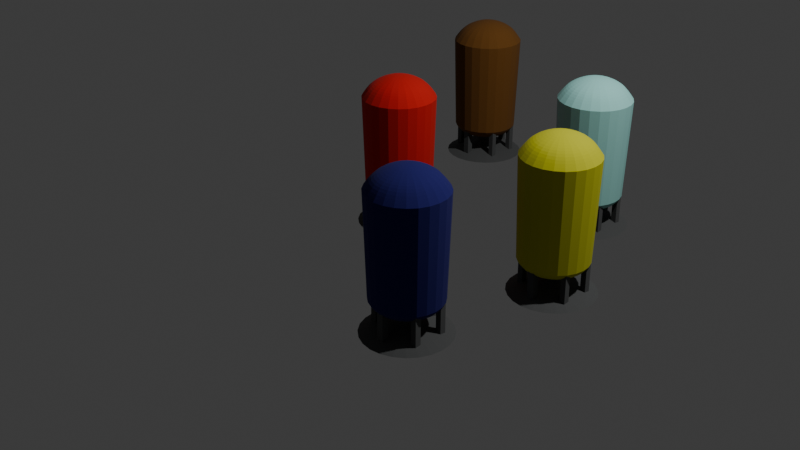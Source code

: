 # Source: pee_tank.blend  (saved by Blender 4.2.66; exported with 4.5.12 LTS)
import bpy
from mathutils import Matrix  # noqa: F401  (used for matrix-valued properties, if any)

bpy.ops.wm.read_factory_settings(use_empty=True)
scene = bpy.context.scene
scene.name = 'Scene'

# ---- collections
col_collection = bpy.data.collections.new('Collection'); scene.collection.children.link(col_collection)

# ---- materials (node trees are filled in below, after node groups)
mat_mat = bpy.data.materials.new('mat')
mat_mat_001 = bpy.data.materials.new('mat.001')
mat_mat_002 = bpy.data.materials.new('mat.002')
mat_mat_003 = bpy.data.materials.new('mat.003')
mat_mat_004 = bpy.data.materials.new('mat.004')
mat_mat_005 = bpy.data.materials.new('mat.005')

# ---- material node trees
mat_mat.use_nodes = True; mat_mat.node_tree.nodes.clear()
_N = mat_mat.node_tree.nodes; _L = mat_mat.node_tree.links
n0 = _N.new('ShaderNodeBsdfPrincipled'); n0.name = 'Principled BSDF'; n0.location = (10, 300)
n0.inputs[0].default_value = (0.4963, 0.493, 0.008157, 1.0)
n0.inputs[2].default_value = 0.9352
n1 = _N.new('ShaderNodeOutputMaterial'); n1.name = 'Material Output'; n1.location = (300, 300)
_L.new(n0.outputs[0], n1.inputs[0])
n1.is_active_output = True
mat_mat_001.use_nodes = True; mat_mat_001.node_tree.nodes.clear()
_N = mat_mat_001.node_tree.nodes; _L = mat_mat_001.node_tree.links
n0 = _N.new('ShaderNodeBsdfPrincipled'); n0.name = 'Principled BSDF'; n0.location = (10, 300)
n0.inputs[0].default_value = (0.1656, 0.1697, 0.1697, 1.0)
n0.inputs[1].default_value = 1.0
n0.inputs[2].default_value = 0.9352
n1 = _N.new('ShaderNodeOutputMaterial'); n1.name = 'Material Output'; n1.location = (300, 300)
_L.new(n0.outputs[0], n1.inputs[0])
n1.is_active_output = True
mat_mat_002.use_nodes = True; mat_mat_002.node_tree.nodes.clear()
_N = mat_mat_002.node_tree.nodes; _L = mat_mat_002.node_tree.links
n0 = _N.new('ShaderNodeBsdfPrincipled'); n0.name = 'Principled BSDF'; n0.location = (10, 300)
n0.inputs[0].default_value = (0.001094, 0.0, 0.1088, 1.0)
n0.inputs[2].default_value = 0.9352
n1 = _N.new('ShaderNodeOutputMaterial'); n1.name = 'Material Output'; n1.location = (300, 300)
_L.new(n0.outputs[0], n1.inputs[0])
n1.is_active_output = True
mat_mat_003.use_nodes = True; mat_mat_003.node_tree.nodes.clear()
_N = mat_mat_003.node_tree.nodes; _L = mat_mat_003.node_tree.links
n0 = _N.new('ShaderNodeBsdfPrincipled'); n0.name = 'Principled BSDF'; n0.location = (10, 300)
n0.inputs[0].default_value = (0.3097, 0.6556, 0.6085, 1.0)
n0.inputs[2].default_value = 0.9352
n1 = _N.new('ShaderNodeOutputMaterial'); n1.name = 'Material Output'; n1.location = (300, 300)
_L.new(n0.outputs[0], n1.inputs[0])
n1.is_active_output = True
mat_mat_004.use_nodes = True; mat_mat_004.node_tree.nodes.clear()
_N = mat_mat_004.node_tree.nodes; _L = mat_mat_004.node_tree.links
n0 = _N.new('ShaderNodeBsdfPrincipled'); n0.name = 'Principled BSDF'; n0.location = (10, 300)
n0.inputs[0].default_value = (0.1356, 0.04821, 0.0, 1.0)
n0.inputs[2].default_value = 0.9352
n1 = _N.new('ShaderNodeOutputMaterial'); n1.name = 'Material Output'; n1.location = (300, 300)
_L.new(n0.outputs[0], n1.inputs[0])
n1.is_active_output = True
mat_mat_005.use_nodes = True; mat_mat_005.node_tree.nodes.clear()
_N = mat_mat_005.node_tree.nodes; _L = mat_mat_005.node_tree.links
n0 = _N.new('ShaderNodeBsdfPrincipled'); n0.name = 'Principled BSDF'; n0.location = (10, 300)
n0.inputs[0].default_value = (0.5586, 0.0004923, 0.0, 1.0)
n0.inputs[2].default_value = 0.9352
n1 = _N.new('ShaderNodeOutputMaterial'); n1.name = 'Material Output'; n1.location = (300, 300)
_L.new(n0.outputs[0], n1.inputs[0])
n1.is_active_output = True

# ---- world
world_world = bpy.data.worlds.new('World'); scene.world = world_world
world_world.use_nodes = True; world_world.node_tree.nodes.clear()
_N = world_world.node_tree.nodes; _L = world_world.node_tree.links
n0 = _N.new('ShaderNodeOutputWorld'); n0.name = 'World Output'; n0.location = (300, 300)
n1 = _N.new('ShaderNodeBackground'); n1.name = 'Background'; n1.location = (10, 300)
n1.inputs[0].default_value = (0.05088, 0.05088, 0.05088, 1.0)
_L.new(n1.outputs[0], n0.inputs[0])
n0.is_active_output = True
world_world.color = (0.05088, 0.05088, 0.05088)
world_world.sun_shadow_jitter_overblur = 0.0

# ---- cameras
cam_camera = bpy.data.cameras.new('Camera')
cam_camera.clip_end = 100.0
cam_camera.ortho_scale = 7.314

# ---- lights
light_light = bpy.data.lights.new('Light', 'POINT')
light_light.energy = 1000.0
light_light.shadow_soft_size = 0.1

# ---- meshes
me_circle = bpy.data.meshes.new('Circle')
me_circle.from_pydata([(0.0, 1.0, 0.0), (-0.866, 0.5, 0.0), (-0.866, -0.5, 0.0), (0.0, -1.0, 0.0), (0.866, -0.5, 0.0), (0.866, 0.5, 0.0), (0.0, 0.6972, 0.1043), (-0.6038, 0.3486, 0.1043), (-0.6038, -0.3486, 0.1043), (0.0, -0.6972, 0.1043), (0.6038, -0.3486, 0.1043), (0.6038, 0.3486, 0.1043), (0.0, 0.1356, 0.167), (-0.1174, 0.06779, 0.167), (-0.1174, -0.06779, 0.167), (0.0, -0.1356, 0.167), (0.1174, -0.06779, 0.167), (0.1174, 0.06779, 0.167), (-4.054e-09, 0.1356, 0.3749), (-0.1174, 0.06779, 0.3749), (-0.1174, -0.06779, 0.3749), (-4.054e-09, -0.1356, 0.3749), (0.1174, -0.06779, 0.3749), (0.1174, 0.06779, 0.3749), (1.307e-08, 0.8741, 2.624), (-0.757, 0.4371, 2.624), (-0.757, -0.4371, 2.624), (1.307e-08, -0.8741, 2.624), (0.757, -0.4371, 2.624), (0.757, 0.4371, 2.624), (6.392e-09, 0.8005, 0.654), (0.6933, 0.4002, 0.654), (0.6933, -0.4002, 0.654), (6.392e-09, -0.8005, 0.654), (-0.6933, -0.4002, 0.654), (-0.6933, 0.4002, 0.654), (0.6018, 0.3474, 0.5151), (6.491e-10, -0.6949, 0.5151), (-0.6018, 0.3474, 0.5151), (6.491e-10, 0.6949, 0.5151), (0.6018, -0.3474, 0.5151), (-0.6018, -0.3474, 0.5151), (0.4082, 0.2357, 0.445), (-3.141e-09, -0.4714, 0.445), (-0.4082, 0.2357, 0.445), (-3.141e-09, 0.4714, 0.445), (0.4082, -0.2357, 0.445), (-0.4082, -0.2357, 0.445), (-0.6055, 0.3496, 2.836), (4.781e-09, 0.6991, 2.836), (-0.6055, -0.3496, 2.836), (4.781e-09, -0.6991, 2.836), (0.6055, -0.3496, 2.836), (0.6055, 0.3496, 2.836), (-0.4166, 0.2406, 2.956), (5.987e-09, 0.4811, 2.956), (-0.4166, -0.2406, 2.956), (5.987e-09, -0.4811, 2.956), (0.4166, -0.2406, 2.956), (0.4166, 0.2406, 2.956), (-0.1445, 0.08345, 3.047), (7.578e-09, 0.1669, 3.047), (-0.1445, -0.08345, 3.047), (7.578e-09, -0.1669, 3.047), (0.1445, -0.08345, 3.047), (0.1445, 0.08345, 3.047)], [], [(1, 0, 5, 4, 3, 2), (6, 7, 13, 12), (4, 5, 11, 10), (2, 3, 9, 8), (0, 1, 7, 6), (5, 0, 6, 11), (3, 4, 10, 9), (1, 2, 8, 7), (16, 17, 23, 22), (11, 6, 12, 17), (9, 10, 16, 15), (7, 8, 14, 13), (10, 11, 17, 16), (8, 9, 15, 14), (31, 30, 24, 29), (14, 15, 21, 20), (12, 13, 19, 18), (17, 12, 18, 23), (15, 16, 22, 21), (13, 14, 20, 19), (28, 29, 53, 52), (33, 32, 28, 27), (35, 34, 26, 25), (32, 31, 29, 28), (34, 33, 27, 26), (30, 35, 25, 24), (39, 38, 35, 30), (41, 37, 33, 34), (40, 36, 31, 32), (38, 41, 34, 35), (37, 40, 32, 33), (36, 39, 30, 31), (42, 45, 39, 36), (43, 46, 40, 37), (44, 47, 41, 38), (46, 42, 36, 40), (47, 43, 37, 41), (45, 44, 38, 39), (18, 19, 44, 45), (20, 21, 43, 47), (22, 23, 42, 46), (19, 20, 47, 44), (21, 22, 46, 43), (23, 18, 45, 42), (52, 53, 59, 58), (26, 27, 51, 50), (24, 25, 48, 49), (29, 24, 49, 53), (27, 28, 52, 51), (25, 26, 50, 48), (57, 58, 64, 63), (50, 51, 57, 56), (49, 48, 54, 55), (53, 49, 55, 59), (51, 52, 58, 57), (48, 50, 56, 54), (60, 62, 63, 64, 65, 61), (54, 56, 62, 60), (58, 59, 65, 64), (56, 57, 63, 62), (55, 54, 60, 61), (59, 55, 61, 65)])
me_circle.polygons.foreach_set('material_index', [1, 1, 1, 1, 1, 1, 1, 1, 1, 1, 1, 1, 1, 1, 0, 1, 1, 1, 1, 1, 0, 0, 0, 0, 0, 0, 0, 0, 0, 0, 0, 0, 0, 0, 0, 0, 0, 0, 0, 0, 0, 0, 0, 0, 0, 0, 0, 0, 0, 0, 0, 0, 0, 0, 0, 0, 0, 0, 0, 0, 0, 0])
_k = {(0, 1): 1.0, (1, 2): 1.0, (2, 3): 1.0, (3, 4): 1.0, (4, 5): 1.0, (0, 5): 1.0, (24, 25): 1.0, (25, 26): 1.0, (26, 27): 1.0, (27, 28): 1.0, (28, 29): 1.0, (24, 29): 1.0, (30, 35): 1.0, (33, 34): 1.0, (31, 32): 1.0, (34, 35): 1.0, (32, 33): 1.0, (30, 31): 1.0}
me_circle.attributes.new('crease_edge', 'FLOAT', 'EDGE').data.foreach_set('value', [_k.get((min(e.vertices), max(e.vertices)), 0.0) for e in me_circle.edges])
_uv = me_circle.uv_layers.new(name='UVMap')
_uv.uv.foreach_set('vector', [0.0, 0.0, 0.0, 0.0, 0.0, 0.0, 0.0, 0.0, 0.0, 0.0, 0.0, 0.0, 0.0, 0.0, 0.0, 0.0, 0.0, 0.0, 0.0, 0.0, 0.0, 0.0, 0.0, 0.0, 0.0, 0.0, 0.0, 0.0, 0.0, 0.0, 0.0, 0.0, 0.0, 0.0, 0.0, 0.0, 0.0, 0.0, 0.0, 0.0, 0.0, 0.0, 0.0, 0.0, 0.0, 0.0, 0.0, 0.0, 0.0, 0.0, 0.0, 0.0, 0.0, 0.0, 0.0, 0.0, 0.0, 0.0, 0.0, 0.0, 0.0, 0.0, 0.0, 0.0, 0.0, 0.0, 0.0, 0.0, 0.0, 0.0, 0.0, 0.0, 0.0, 0.0, 0.0, 0.0, 0.0, 0.0, 0.0, 0.0, 0.0, 0.0, 0.0, 0.0, 0.0, 0.0, 0.0, 0.0, 0.0, 0.0, 0.0, 0.0, 0.0, 0.0, 0.0, 0.0, 0.0, 0.0, 0.0, 0.0, 0.0, 0.0, 0.0, 0.0, 0.0, 0.0, 0.0, 0.0, 0.0, 0.0, 0.0, 0.0, 0.0, 0.0, 0.0, 0.0, 0.0, 0.0, 0.0, 0.0, 0.0, 0.0, 0.0, 0.0, 0.0, 0.0, 0.0, 0.0, 0.0, 0.0, 0.0, 0.0, 0.0, 0.0, 0.0, 0.0, 0.0, 0.0, 0.0, 0.0, 0.0, 0.0, 0.0, 0.0, 0.0, 0.0, 0.0, 0.0, 0.0, 0.0, 0.0, 0.0, 0.0, 0.0, 0.0, 0.0, 0.0, 0.0, 0.0, 0.0, 0.0, 0.0, 0.0, 0.0, 0.0, 0.0, 0.0, 0.0, 0.0, 0.0, 0.0, 0.0, 0.0, 0.0, 0.0, 0.0, 0.0, 0.0, 0.0, 0.0, 0.0, 0.0, 0.0, 0.0, 0.0, 0.0, 0.0, 0.0, 0.0, 0.0, 0.0, 0.0, 0.0, 0.0, 0.0, 0.0, 0.0, 0.0, 0.0, 0.0, 0.0, 0.0, 0.0, 0.0, 0.0, 0.0, 0.0, 0.0, 0.0, 0.0, 0.0, 0.0, 0.0, 0.0, 0.0, 0.0, 0.0, 0.0, 0.0, 0.0, 0.0, 0.0, 0.0, 0.0, 0.0, 0.0, 0.0, 0.0, 0.0, 0.0, 0.0, 0.0, 0.0, 0.0, 0.0, 0.0, 0.0, 0.0, 0.0, 0.0, 0.0, 0.0, 0.0, 0.0, 0.0, 0.0, 0.0, 0.0, 0.0, 0.0, 0.0, 0.0, 0.0, 0.0, 0.0, 0.0, 0.0, 0.0, 0.0, 0.0, 0.0, 0.0, 0.0, 0.0, 0.0, 0.0, 0.0, 0.0, 0.0, 0.0, 0.0, 0.0, 0.0, 0.0, 0.0, 0.0, 0.0, 0.0, 0.0, 0.0, 0.0, 0.0, 0.0, 0.0, 0.0, 0.0, 0.0, 0.0, 0.0, 0.0, 0.0, 0.0, 0.0, 0.0, 0.0, 0.0, 0.0, 0.0, 0.0, 0.0, 0.0, 0.0, 0.0, 0.0, 0.0, 0.0, 0.0, 0.0, 0.0, 0.0, 0.0, 0.0, 0.0, 0.0, 0.0, 0.0, 0.0, 0.0, 0.0, 0.0, 0.0, 0.0, 0.0, 0.0, 0.0, 0.0, 0.0, 0.0, 0.0, 0.0, 0.0, 0.0, 0.0, 0.0, 0.0, 0.0, 0.0, 0.0, 0.0, 0.0, 0.0, 0.0, 0.0, 0.0, 0.0, 0.0, 0.0, 0.0, 0.0, 0.0, 0.0, 0.0, 0.0, 0.0, 0.0, 0.0, 0.0, 0.0, 0.0, 0.0, 0.0, 0.0, 0.0, 0.0, 0.0, 0.0, 0.0, 0.0, 0.0, 0.0, 0.0, 0.0, 0.0, 0.0, 0.0, 0.0, 0.0, 0.0, 0.0, 0.0, 0.0, 0.0, 0.0, 0.0, 0.0, 0.0, 0.0, 0.0, 0.0, 0.0, 0.0, 0.0, 0.0, 0.0, 0.0, 0.0, 0.0, 0.0, 0.0, 0.0, 0.0, 0.0, 0.0, 0.0, 0.0, 0.0, 0.0, 0.0, 0.0, 0.0, 0.0, 0.0, 0.0, 0.0, 0.0, 0.0, 0.0, 0.0, 0.0, 0.0, 0.0, 0.0, 0.0, 0.0, 0.0, 0.0, 0.0, 0.0, 0.0, 0.0, 0.0, 0.0, 0.0, 0.0, 0.0, 0.0, 0.0, 0.0, 0.0, 0.0, 0.0, 0.0, 0.0, 0.0, 0.0, 0.0, 0.0, 0.0, 0.0, 0.0, 0.0, 0.0, 0.0, 0.0, 0.0, 0.0, 0.0, 0.0, 0.0, 0.0, 0.0, 0.0, 0.0, 0.0, 0.0, 0.0, 0.0, 0.0, 0.0, 0.0, 0.0, 0.0, 0.0, 0.0, 0.0, 0.0, 0.0, 0.0, 0.0, 0.0, 0.0, 0.0, 0.0, 0.0, 0.0, 0.0, 0.0, 0.0, 0.0, 0.0, 0.0, 0.0, 0.0, 0.0, 0.0, 0.0, 0.0, 0.0, 0.0, 0.0, 0.0, 0.0, 0.0, 0.0])
me_circle.materials.append(mat_mat)
me_circle.materials.append(mat_mat_001)
me_circle.update()
me_cube_002 = bpy.data.meshes.new('Cube.002')
me_cube_002.from_pydata([(-0.06532, -0.06532, -0.04723), (-0.06532, -0.06532, 0.7114), (-0.06532, 0.06532, -0.04723), (-0.06532, 0.06532, 0.7114), (0.06532, -0.06532, -0.04723), (0.06532, -0.06532, 0.7114), (0.06532, 0.06532, -0.04723), (0.06532, 0.06532, 0.7114)], [], [(0, 1, 3, 2), (2, 3, 7, 6), (6, 7, 5, 4), (4, 5, 1, 0), (2, 6, 4, 0), (7, 3, 1, 5)])
_uv = me_cube_002.uv_layers.new(name='UVMap')
_uv.uv.foreach_set('vector', [0.375, 0.0, 0.625, 0.0, 0.625, 0.25, 0.375, 0.25, 0.375, 0.25, 0.625, 0.25, 0.625, 0.5, 0.375, 0.5, 0.375, 0.5, 0.625, 0.5, 0.625, 0.75, 0.375, 0.75, 0.375, 0.75, 0.625, 0.75, 0.625, 1.0, 0.375, 1.0, 0.125, 0.5, 0.375, 0.5, 0.375, 0.75, 0.125, 0.75, 0.625, 0.5, 0.875, 0.5, 0.875, 0.75, 0.625, 0.75])
me_cube_002.materials.append(mat_mat_001)
me_cube_002.update()
me_circle_002 = bpy.data.meshes.new('Circle.002')
me_circle_002.from_pydata([(0.0, 1.0, 0.0), (-0.866, 0.5, 0.0), (-0.866, -0.5, 0.0), (0.0, -1.0, 0.0), (0.866, -0.5, 0.0), (0.866, 0.5, 0.0), (0.0, 0.6972, 0.1043), (-0.6038, 0.3486, 0.1043), (-0.6038, -0.3486, 0.1043), (0.0, -0.6972, 0.1043), (0.6038, -0.3486, 0.1043), (0.6038, 0.3486, 0.1043), (0.0, 0.1356, 0.167), (-0.1174, 0.06779, 0.167), (-0.1174, -0.06779, 0.167), (0.0, -0.1356, 0.167), (0.1174, -0.06779, 0.167), (0.1174, 0.06779, 0.167), (-4.054e-09, 0.1356, 0.3749), (-0.1174, 0.06779, 0.3749), (-0.1174, -0.06779, 0.3749), (-4.054e-09, -0.1356, 0.3749), (0.1174, -0.06779, 0.3749), (0.1174, 0.06779, 0.3749), (1.307e-08, 0.8741, 2.624), (-0.757, 0.4371, 2.624), (-0.757, -0.4371, 2.624), (1.307e-08, -0.8741, 2.624), (0.757, -0.4371, 2.624), (0.757, 0.4371, 2.624), (6.392e-09, 0.8005, 0.654), (0.6933, 0.4002, 0.654), (0.6933, -0.4002, 0.654), (6.392e-09, -0.8005, 0.654), (-0.6933, -0.4002, 0.654), (-0.6933, 0.4002, 0.654), (0.6018, 0.3474, 0.5151), (6.491e-10, -0.6949, 0.5151), (-0.6018, 0.3474, 0.5151), (6.491e-10, 0.6949, 0.5151), (0.6018, -0.3474, 0.5151), (-0.6018, -0.3474, 0.5151), (0.4082, 0.2357, 0.445), (-3.141e-09, -0.4714, 0.445), (-0.4082, 0.2357, 0.445), (-3.141e-09, 0.4714, 0.445), (0.4082, -0.2357, 0.445), (-0.4082, -0.2357, 0.445), (-0.6055, 0.3496, 2.836), (4.781e-09, 0.6991, 2.836), (-0.6055, -0.3496, 2.836), (4.781e-09, -0.6991, 2.836), (0.6055, -0.3496, 2.836), (0.6055, 0.3496, 2.836), (-0.4166, 0.2406, 2.956), (5.987e-09, 0.4811, 2.956), (-0.4166, -0.2406, 2.956), (5.987e-09, -0.4811, 2.956), (0.4166, -0.2406, 2.956), (0.4166, 0.2406, 2.956), (-0.1445, 0.08345, 3.047), (7.578e-09, 0.1669, 3.047), (-0.1445, -0.08345, 3.047), (7.578e-09, -0.1669, 3.047), (0.1445, -0.08345, 3.047), (0.1445, 0.08345, 3.047)], [], [(1, 0, 5, 4, 3, 2), (6, 7, 13, 12), (4, 5, 11, 10), (2, 3, 9, 8), (0, 1, 7, 6), (5, 0, 6, 11), (3, 4, 10, 9), (1, 2, 8, 7), (16, 17, 23, 22), (11, 6, 12, 17), (9, 10, 16, 15), (7, 8, 14, 13), (10, 11, 17, 16), (8, 9, 15, 14), (31, 30, 24, 29), (14, 15, 21, 20), (12, 13, 19, 18), (17, 12, 18, 23), (15, 16, 22, 21), (13, 14, 20, 19), (28, 29, 53, 52), (33, 32, 28, 27), (35, 34, 26, 25), (32, 31, 29, 28), (34, 33, 27, 26), (30, 35, 25, 24), (39, 38, 35, 30), (41, 37, 33, 34), (40, 36, 31, 32), (38, 41, 34, 35), (37, 40, 32, 33), (36, 39, 30, 31), (42, 45, 39, 36), (43, 46, 40, 37), (44, 47, 41, 38), (46, 42, 36, 40), (47, 43, 37, 41), (45, 44, 38, 39), (18, 19, 44, 45), (20, 21, 43, 47), (22, 23, 42, 46), (19, 20, 47, 44), (21, 22, 46, 43), (23, 18, 45, 42), (52, 53, 59, 58), (26, 27, 51, 50), (24, 25, 48, 49), (29, 24, 49, 53), (27, 28, 52, 51), (25, 26, 50, 48), (57, 58, 64, 63), (50, 51, 57, 56), (49, 48, 54, 55), (53, 49, 55, 59), (51, 52, 58, 57), (48, 50, 56, 54), (60, 62, 63, 64, 65, 61), (54, 56, 62, 60), (58, 59, 65, 64), (56, 57, 63, 62), (55, 54, 60, 61), (59, 55, 61, 65)])
me_circle_002.polygons.foreach_set('material_index', [1, 1, 1, 1, 1, 1, 1, 1, 1, 1, 1, 1, 1, 1, 0, 1, 1, 1, 1, 1, 0, 0, 0, 0, 0, 0, 0, 0, 0, 0, 0, 0, 0, 0, 0, 0, 0, 0, 0, 0, 0, 0, 0, 0, 0, 0, 0, 0, 0, 0, 0, 0, 0, 0, 0, 0, 0, 0, 0, 0, 0, 0])
_k = {(0, 1): 1.0, (1, 2): 1.0, (2, 3): 1.0, (3, 4): 1.0, (4, 5): 1.0, (0, 5): 1.0, (24, 25): 1.0, (25, 26): 1.0, (26, 27): 1.0, (27, 28): 1.0, (28, 29): 1.0, (24, 29): 1.0, (30, 35): 1.0, (33, 34): 1.0, (31, 32): 1.0, (34, 35): 1.0, (32, 33): 1.0, (30, 31): 1.0}
me_circle_002.attributes.new('crease_edge', 'FLOAT', 'EDGE').data.foreach_set('value', [_k.get((min(e.vertices), max(e.vertices)), 0.0) for e in me_circle_002.edges])
_uv = me_circle_002.uv_layers.new(name='UVMap')
_uv.uv.foreach_set('vector', [0.0, 0.0, 0.0, 0.0, 0.0, 0.0, 0.0, 0.0, 0.0, 0.0, 0.0, 0.0, 0.0, 0.0, 0.0, 0.0, 0.0, 0.0, 0.0, 0.0, 0.0, 0.0, 0.0, 0.0, 0.0, 0.0, 0.0, 0.0, 0.0, 0.0, 0.0, 0.0, 0.0, 0.0, 0.0, 0.0, 0.0, 0.0, 0.0, 0.0, 0.0, 0.0, 0.0, 0.0, 0.0, 0.0, 0.0, 0.0, 0.0, 0.0, 0.0, 0.0, 0.0, 0.0, 0.0, 0.0, 0.0, 0.0, 0.0, 0.0, 0.0, 0.0, 0.0, 0.0, 0.0, 0.0, 0.0, 0.0, 0.0, 0.0, 0.0, 0.0, 0.0, 0.0, 0.0, 0.0, 0.0, 0.0, 0.0, 0.0, 0.0, 0.0, 0.0, 0.0, 0.0, 0.0, 0.0, 0.0, 0.0, 0.0, 0.0, 0.0, 0.0, 0.0, 0.0, 0.0, 0.0, 0.0, 0.0, 0.0, 0.0, 0.0, 0.0, 0.0, 0.0, 0.0, 0.0, 0.0, 0.0, 0.0, 0.0, 0.0, 0.0, 0.0, 0.0, 0.0, 0.0, 0.0, 0.0, 0.0, 0.0, 0.0, 0.0, 0.0, 0.0, 0.0, 0.0, 0.0, 0.0, 0.0, 0.0, 0.0, 0.0, 0.0, 0.0, 0.0, 0.0, 0.0, 0.0, 0.0, 0.0, 0.0, 0.0, 0.0, 0.0, 0.0, 0.0, 0.0, 0.0, 0.0, 0.0, 0.0, 0.0, 0.0, 0.0, 0.0, 0.0, 0.0, 0.0, 0.0, 0.0, 0.0, 0.0, 0.0, 0.0, 0.0, 0.0, 0.0, 0.0, 0.0, 0.0, 0.0, 0.0, 0.0, 0.0, 0.0, 0.0, 0.0, 0.0, 0.0, 0.0, 0.0, 0.0, 0.0, 0.0, 0.0, 0.0, 0.0, 0.0, 0.0, 0.0, 0.0, 0.0, 0.0, 0.0, 0.0, 0.0, 0.0, 0.0, 0.0, 0.0, 0.0, 0.0, 0.0, 0.0, 0.0, 0.0, 0.0, 0.0, 0.0, 0.0, 0.0, 0.0, 0.0, 0.0, 0.0, 0.0, 0.0, 0.0, 0.0, 0.0, 0.0, 0.0, 0.0, 0.0, 0.0, 0.0, 0.0, 0.0, 0.0, 0.0, 0.0, 0.0, 0.0, 0.0, 0.0, 0.0, 0.0, 0.0, 0.0, 0.0, 0.0, 0.0, 0.0, 0.0, 0.0, 0.0, 0.0, 0.0, 0.0, 0.0, 0.0, 0.0, 0.0, 0.0, 0.0, 0.0, 0.0, 0.0, 0.0, 0.0, 0.0, 0.0, 0.0, 0.0, 0.0, 0.0, 0.0, 0.0, 0.0, 0.0, 0.0, 0.0, 0.0, 0.0, 0.0, 0.0, 0.0, 0.0, 0.0, 0.0, 0.0, 0.0, 0.0, 0.0, 0.0, 0.0, 0.0, 0.0, 0.0, 0.0, 0.0, 0.0, 0.0, 0.0, 0.0, 0.0, 0.0, 0.0, 0.0, 0.0, 0.0, 0.0, 0.0, 0.0, 0.0, 0.0, 0.0, 0.0, 0.0, 0.0, 0.0, 0.0, 0.0, 0.0, 0.0, 0.0, 0.0, 0.0, 0.0, 0.0, 0.0, 0.0, 0.0, 0.0, 0.0, 0.0, 0.0, 0.0, 0.0, 0.0, 0.0, 0.0, 0.0, 0.0, 0.0, 0.0, 0.0, 0.0, 0.0, 0.0, 0.0, 0.0, 0.0, 0.0, 0.0, 0.0, 0.0, 0.0, 0.0, 0.0, 0.0, 0.0, 0.0, 0.0, 0.0, 0.0, 0.0, 0.0, 0.0, 0.0, 0.0, 0.0, 0.0, 0.0, 0.0, 0.0, 0.0, 0.0, 0.0, 0.0, 0.0, 0.0, 0.0, 0.0, 0.0, 0.0, 0.0, 0.0, 0.0, 0.0, 0.0, 0.0, 0.0, 0.0, 0.0, 0.0, 0.0, 0.0, 0.0, 0.0, 0.0, 0.0, 0.0, 0.0, 0.0, 0.0, 0.0, 0.0, 0.0, 0.0, 0.0, 0.0, 0.0, 0.0, 0.0, 0.0, 0.0, 0.0, 0.0, 0.0, 0.0, 0.0, 0.0, 0.0, 0.0, 0.0, 0.0, 0.0, 0.0, 0.0, 0.0, 0.0, 0.0, 0.0, 0.0, 0.0, 0.0, 0.0, 0.0, 0.0, 0.0, 0.0, 0.0, 0.0, 0.0, 0.0, 0.0, 0.0, 0.0, 0.0, 0.0, 0.0, 0.0, 0.0, 0.0, 0.0, 0.0, 0.0, 0.0, 0.0, 0.0, 0.0, 0.0, 0.0, 0.0, 0.0, 0.0, 0.0, 0.0, 0.0, 0.0, 0.0, 0.0, 0.0, 0.0, 0.0, 0.0, 0.0, 0.0, 0.0, 0.0, 0.0, 0.0, 0.0, 0.0, 0.0, 0.0, 0.0, 0.0, 0.0, 0.0, 0.0, 0.0, 0.0, 0.0, 0.0, 0.0, 0.0, 0.0, 0.0, 0.0, 0.0, 0.0, 0.0, 0.0, 0.0, 0.0, 0.0, 0.0, 0.0, 0.0, 0.0, 0.0])
me_circle_002.materials.append(mat_mat_002)
me_circle_002.materials.append(mat_mat_001)
me_circle_002.update()
me_cube_001 = bpy.data.meshes.new('Cube.001')
me_cube_001.from_pydata([(-0.06532, -0.06532, -0.04723), (-0.06532, -0.06532, 0.7114), (-0.06532, 0.06532, -0.04723), (-0.06532, 0.06532, 0.7114), (0.06532, -0.06532, -0.04723), (0.06532, -0.06532, 0.7114), (0.06532, 0.06532, -0.04723), (0.06532, 0.06532, 0.7114)], [], [(0, 1, 3, 2), (2, 3, 7, 6), (6, 7, 5, 4), (4, 5, 1, 0), (2, 6, 4, 0), (7, 3, 1, 5)])
_uv = me_cube_001.uv_layers.new(name='UVMap')
_uv.uv.foreach_set('vector', [0.375, 0.0, 0.625, 0.0, 0.625, 0.25, 0.375, 0.25, 0.375, 0.25, 0.625, 0.25, 0.625, 0.5, 0.375, 0.5, 0.375, 0.5, 0.625, 0.5, 0.625, 0.75, 0.375, 0.75, 0.375, 0.75, 0.625, 0.75, 0.625, 1.0, 0.375, 1.0, 0.125, 0.5, 0.375, 0.5, 0.375, 0.75, 0.125, 0.75, 0.625, 0.5, 0.875, 0.5, 0.875, 0.75, 0.625, 0.75])
me_cube_001.materials.append(mat_mat_001)
me_cube_001.update()
me_circle_003 = bpy.data.meshes.new('Circle.003')
me_circle_003.from_pydata([(0.0, 1.0, 0.0), (-0.866, 0.5, 0.0), (-0.866, -0.5, 0.0), (0.0, -1.0, 0.0), (0.866, -0.5, 0.0), (0.866, 0.5, 0.0), (0.0, 0.6972, 0.1043), (-0.6038, 0.3486, 0.1043), (-0.6038, -0.3486, 0.1043), (0.0, -0.6972, 0.1043), (0.6038, -0.3486, 0.1043), (0.6038, 0.3486, 0.1043), (0.0, 0.1356, 0.167), (-0.1174, 0.06779, 0.167), (-0.1174, -0.06779, 0.167), (0.0, -0.1356, 0.167), (0.1174, -0.06779, 0.167), (0.1174, 0.06779, 0.167), (-4.054e-09, 0.1356, 0.3749), (-0.1174, 0.06779, 0.3749), (-0.1174, -0.06779, 0.3749), (-4.054e-09, -0.1356, 0.3749), (0.1174, -0.06779, 0.3749), (0.1174, 0.06779, 0.3749), (1.307e-08, 0.8741, 2.624), (-0.757, 0.4371, 2.624), (-0.757, -0.4371, 2.624), (1.307e-08, -0.8741, 2.624), (0.757, -0.4371, 2.624), (0.757, 0.4371, 2.624), (6.392e-09, 0.8005, 0.654), (0.6933, 0.4002, 0.654), (0.6933, -0.4002, 0.654), (6.392e-09, -0.8005, 0.654), (-0.6933, -0.4002, 0.654), (-0.6933, 0.4002, 0.654), (0.6018, 0.3474, 0.5151), (6.491e-10, -0.6949, 0.5151), (-0.6018, 0.3474, 0.5151), (6.491e-10, 0.6949, 0.5151), (0.6018, -0.3474, 0.5151), (-0.6018, -0.3474, 0.5151), (0.4082, 0.2357, 0.445), (-3.141e-09, -0.4714, 0.445), (-0.4082, 0.2357, 0.445), (-3.141e-09, 0.4714, 0.445), (0.4082, -0.2357, 0.445), (-0.4082, -0.2357, 0.445), (-0.6055, 0.3496, 2.836), (4.781e-09, 0.6991, 2.836), (-0.6055, -0.3496, 2.836), (4.781e-09, -0.6991, 2.836), (0.6055, -0.3496, 2.836), (0.6055, 0.3496, 2.836), (-0.4166, 0.2406, 2.956), (5.987e-09, 0.4811, 2.956), (-0.4166, -0.2406, 2.956), (5.987e-09, -0.4811, 2.956), (0.4166, -0.2406, 2.956), (0.4166, 0.2406, 2.956), (-0.1445, 0.08345, 3.047), (7.578e-09, 0.1669, 3.047), (-0.1445, -0.08345, 3.047), (7.578e-09, -0.1669, 3.047), (0.1445, -0.08345, 3.047), (0.1445, 0.08345, 3.047)], [], [(1, 0, 5, 4, 3, 2), (6, 7, 13, 12), (4, 5, 11, 10), (2, 3, 9, 8), (0, 1, 7, 6), (5, 0, 6, 11), (3, 4, 10, 9), (1, 2, 8, 7), (16, 17, 23, 22), (11, 6, 12, 17), (9, 10, 16, 15), (7, 8, 14, 13), (10, 11, 17, 16), (8, 9, 15, 14), (31, 30, 24, 29), (14, 15, 21, 20), (12, 13, 19, 18), (17, 12, 18, 23), (15, 16, 22, 21), (13, 14, 20, 19), (28, 29, 53, 52), (33, 32, 28, 27), (35, 34, 26, 25), (32, 31, 29, 28), (34, 33, 27, 26), (30, 35, 25, 24), (39, 38, 35, 30), (41, 37, 33, 34), (40, 36, 31, 32), (38, 41, 34, 35), (37, 40, 32, 33), (36, 39, 30, 31), (42, 45, 39, 36), (43, 46, 40, 37), (44, 47, 41, 38), (46, 42, 36, 40), (47, 43, 37, 41), (45, 44, 38, 39), (18, 19, 44, 45), (20, 21, 43, 47), (22, 23, 42, 46), (19, 20, 47, 44), (21, 22, 46, 43), (23, 18, 45, 42), (52, 53, 59, 58), (26, 27, 51, 50), (24, 25, 48, 49), (29, 24, 49, 53), (27, 28, 52, 51), (25, 26, 50, 48), (57, 58, 64, 63), (50, 51, 57, 56), (49, 48, 54, 55), (53, 49, 55, 59), (51, 52, 58, 57), (48, 50, 56, 54), (60, 62, 63, 64, 65, 61), (54, 56, 62, 60), (58, 59, 65, 64), (56, 57, 63, 62), (55, 54, 60, 61), (59, 55, 61, 65)])
me_circle_003.polygons.foreach_set('material_index', [1, 1, 1, 1, 1, 1, 1, 1, 1, 1, 1, 1, 1, 1, 0, 1, 1, 1, 1, 1, 0, 0, 0, 0, 0, 0, 0, 0, 0, 0, 0, 0, 0, 0, 0, 0, 0, 0, 0, 0, 0, 0, 0, 0, 0, 0, 0, 0, 0, 0, 0, 0, 0, 0, 0, 0, 0, 0, 0, 0, 0, 0])
_k = {(0, 1): 1.0, (1, 2): 1.0, (2, 3): 1.0, (3, 4): 1.0, (4, 5): 1.0, (0, 5): 1.0, (24, 25): 1.0, (25, 26): 1.0, (26, 27): 1.0, (27, 28): 1.0, (28, 29): 1.0, (24, 29): 1.0, (30, 35): 1.0, (33, 34): 1.0, (31, 32): 1.0, (34, 35): 1.0, (32, 33): 1.0, (30, 31): 1.0}
me_circle_003.attributes.new('crease_edge', 'FLOAT', 'EDGE').data.foreach_set('value', [_k.get((min(e.vertices), max(e.vertices)), 0.0) for e in me_circle_003.edges])
_uv = me_circle_003.uv_layers.new(name='UVMap')
_uv.uv.foreach_set('vector', [0.0, 0.0, 0.0, 0.0, 0.0, 0.0, 0.0, 0.0, 0.0, 0.0, 0.0, 0.0, 0.0, 0.0, 0.0, 0.0, 0.0, 0.0, 0.0, 0.0, 0.0, 0.0, 0.0, 0.0, 0.0, 0.0, 0.0, 0.0, 0.0, 0.0, 0.0, 0.0, 0.0, 0.0, 0.0, 0.0, 0.0, 0.0, 0.0, 0.0, 0.0, 0.0, 0.0, 0.0, 0.0, 0.0, 0.0, 0.0, 0.0, 0.0, 0.0, 0.0, 0.0, 0.0, 0.0, 0.0, 0.0, 0.0, 0.0, 0.0, 0.0, 0.0, 0.0, 0.0, 0.0, 0.0, 0.0, 0.0, 0.0, 0.0, 0.0, 0.0, 0.0, 0.0, 0.0, 0.0, 0.0, 0.0, 0.0, 0.0, 0.0, 0.0, 0.0, 0.0, 0.0, 0.0, 0.0, 0.0, 0.0, 0.0, 0.0, 0.0, 0.0, 0.0, 0.0, 0.0, 0.0, 0.0, 0.0, 0.0, 0.0, 0.0, 0.0, 0.0, 0.0, 0.0, 0.0, 0.0, 0.0, 0.0, 0.0, 0.0, 0.0, 0.0, 0.0, 0.0, 0.0, 0.0, 0.0, 0.0, 0.0, 0.0, 0.0, 0.0, 0.0, 0.0, 0.0, 0.0, 0.0, 0.0, 0.0, 0.0, 0.0, 0.0, 0.0, 0.0, 0.0, 0.0, 0.0, 0.0, 0.0, 0.0, 0.0, 0.0, 0.0, 0.0, 0.0, 0.0, 0.0, 0.0, 0.0, 0.0, 0.0, 0.0, 0.0, 0.0, 0.0, 0.0, 0.0, 0.0, 0.0, 0.0, 0.0, 0.0, 0.0, 0.0, 0.0, 0.0, 0.0, 0.0, 0.0, 0.0, 0.0, 0.0, 0.0, 0.0, 0.0, 0.0, 0.0, 0.0, 0.0, 0.0, 0.0, 0.0, 0.0, 0.0, 0.0, 0.0, 0.0, 0.0, 0.0, 0.0, 0.0, 0.0, 0.0, 0.0, 0.0, 0.0, 0.0, 0.0, 0.0, 0.0, 0.0, 0.0, 0.0, 0.0, 0.0, 0.0, 0.0, 0.0, 0.0, 0.0, 0.0, 0.0, 0.0, 0.0, 0.0, 0.0, 0.0, 0.0, 0.0, 0.0, 0.0, 0.0, 0.0, 0.0, 0.0, 0.0, 0.0, 0.0, 0.0, 0.0, 0.0, 0.0, 0.0, 0.0, 0.0, 0.0, 0.0, 0.0, 0.0, 0.0, 0.0, 0.0, 0.0, 0.0, 0.0, 0.0, 0.0, 0.0, 0.0, 0.0, 0.0, 0.0, 0.0, 0.0, 0.0, 0.0, 0.0, 0.0, 0.0, 0.0, 0.0, 0.0, 0.0, 0.0, 0.0, 0.0, 0.0, 0.0, 0.0, 0.0, 0.0, 0.0, 0.0, 0.0, 0.0, 0.0, 0.0, 0.0, 0.0, 0.0, 0.0, 0.0, 0.0, 0.0, 0.0, 0.0, 0.0, 0.0, 0.0, 0.0, 0.0, 0.0, 0.0, 0.0, 0.0, 0.0, 0.0, 0.0, 0.0, 0.0, 0.0, 0.0, 0.0, 0.0, 0.0, 0.0, 0.0, 0.0, 0.0, 0.0, 0.0, 0.0, 0.0, 0.0, 0.0, 0.0, 0.0, 0.0, 0.0, 0.0, 0.0, 0.0, 0.0, 0.0, 0.0, 0.0, 0.0, 0.0, 0.0, 0.0, 0.0, 0.0, 0.0, 0.0, 0.0, 0.0, 0.0, 0.0, 0.0, 0.0, 0.0, 0.0, 0.0, 0.0, 0.0, 0.0, 0.0, 0.0, 0.0, 0.0, 0.0, 0.0, 0.0, 0.0, 0.0, 0.0, 0.0, 0.0, 0.0, 0.0, 0.0, 0.0, 0.0, 0.0, 0.0, 0.0, 0.0, 0.0, 0.0, 0.0, 0.0, 0.0, 0.0, 0.0, 0.0, 0.0, 0.0, 0.0, 0.0, 0.0, 0.0, 0.0, 0.0, 0.0, 0.0, 0.0, 0.0, 0.0, 0.0, 0.0, 0.0, 0.0, 0.0, 0.0, 0.0, 0.0, 0.0, 0.0, 0.0, 0.0, 0.0, 0.0, 0.0, 0.0, 0.0, 0.0, 0.0, 0.0, 0.0, 0.0, 0.0, 0.0, 0.0, 0.0, 0.0, 0.0, 0.0, 0.0, 0.0, 0.0, 0.0, 0.0, 0.0, 0.0, 0.0, 0.0, 0.0, 0.0, 0.0, 0.0, 0.0, 0.0, 0.0, 0.0, 0.0, 0.0, 0.0, 0.0, 0.0, 0.0, 0.0, 0.0, 0.0, 0.0, 0.0, 0.0, 0.0, 0.0, 0.0, 0.0, 0.0, 0.0, 0.0, 0.0, 0.0, 0.0, 0.0, 0.0, 0.0, 0.0, 0.0, 0.0, 0.0, 0.0, 0.0, 0.0, 0.0, 0.0, 0.0, 0.0, 0.0, 0.0, 0.0, 0.0, 0.0, 0.0, 0.0, 0.0, 0.0, 0.0, 0.0, 0.0, 0.0, 0.0, 0.0, 0.0, 0.0, 0.0, 0.0, 0.0, 0.0, 0.0, 0.0, 0.0, 0.0, 0.0, 0.0, 0.0, 0.0, 0.0, 0.0, 0.0])
me_circle_003.materials.append(mat_mat_003)
me_circle_003.materials.append(mat_mat_001)
me_circle_003.update()
me_cube_003 = bpy.data.meshes.new('Cube.003')
me_cube_003.from_pydata([(-0.06532, -0.06532, -0.04723), (-0.06532, -0.06532, 0.7114), (-0.06532, 0.06532, -0.04723), (-0.06532, 0.06532, 0.7114), (0.06532, -0.06532, -0.04723), (0.06532, -0.06532, 0.7114), (0.06532, 0.06532, -0.04723), (0.06532, 0.06532, 0.7114)], [], [(0, 1, 3, 2), (2, 3, 7, 6), (6, 7, 5, 4), (4, 5, 1, 0), (2, 6, 4, 0), (7, 3, 1, 5)])
_uv = me_cube_003.uv_layers.new(name='UVMap')
_uv.uv.foreach_set('vector', [0.375, 0.0, 0.625, 0.0, 0.625, 0.25, 0.375, 0.25, 0.375, 0.25, 0.625, 0.25, 0.625, 0.5, 0.375, 0.5, 0.375, 0.5, 0.625, 0.5, 0.625, 0.75, 0.375, 0.75, 0.375, 0.75, 0.625, 0.75, 0.625, 1.0, 0.375, 1.0, 0.125, 0.5, 0.375, 0.5, 0.375, 0.75, 0.125, 0.75, 0.625, 0.5, 0.875, 0.5, 0.875, 0.75, 0.625, 0.75])
me_cube_003.materials.append(mat_mat_001)
me_cube_003.update()
me_circle_004 = bpy.data.meshes.new('Circle.004')
me_circle_004.from_pydata([(0.0, 1.0, 0.0), (-0.866, 0.5, 0.0), (-0.866, -0.5, 0.0), (0.0, -1.0, 0.0), (0.866, -0.5, 0.0), (0.866, 0.5, 0.0), (0.0, 0.6972, 0.1043), (-0.6038, 0.3486, 0.1043), (-0.6038, -0.3486, 0.1043), (0.0, -0.6972, 0.1043), (0.6038, -0.3486, 0.1043), (0.6038, 0.3486, 0.1043), (0.0, 0.1356, 0.167), (-0.1174, 0.06779, 0.167), (-0.1174, -0.06779, 0.167), (0.0, -0.1356, 0.167), (0.1174, -0.06779, 0.167), (0.1174, 0.06779, 0.167), (-4.054e-09, 0.1356, 0.3749), (-0.1174, 0.06779, 0.3749), (-0.1174, -0.06779, 0.3749), (-4.054e-09, -0.1356, 0.3749), (0.1174, -0.06779, 0.3749), (0.1174, 0.06779, 0.3749), (1.307e-08, 0.8741, 2.624), (-0.757, 0.4371, 2.624), (-0.757, -0.4371, 2.624), (1.307e-08, -0.8741, 2.624), (0.757, -0.4371, 2.624), (0.757, 0.4371, 2.624), (6.392e-09, 0.8005, 0.654), (0.6933, 0.4002, 0.654), (0.6933, -0.4002, 0.654), (6.392e-09, -0.8005, 0.654), (-0.6933, -0.4002, 0.654), (-0.6933, 0.4002, 0.654), (0.6018, 0.3474, 0.5151), (6.491e-10, -0.6949, 0.5151), (-0.6018, 0.3474, 0.5151), (6.491e-10, 0.6949, 0.5151), (0.6018, -0.3474, 0.5151), (-0.6018, -0.3474, 0.5151), (0.4082, 0.2357, 0.445), (-3.141e-09, -0.4714, 0.445), (-0.4082, 0.2357, 0.445), (-3.141e-09, 0.4714, 0.445), (0.4082, -0.2357, 0.445), (-0.4082, -0.2357, 0.445), (-0.6055, 0.3496, 2.836), (4.781e-09, 0.6991, 2.836), (-0.6055, -0.3496, 2.836), (4.781e-09, -0.6991, 2.836), (0.6055, -0.3496, 2.836), (0.6055, 0.3496, 2.836), (-0.4166, 0.2406, 2.956), (5.987e-09, 0.4811, 2.956), (-0.4166, -0.2406, 2.956), (5.987e-09, -0.4811, 2.956), (0.4166, -0.2406, 2.956), (0.4166, 0.2406, 2.956), (-0.1445, 0.08345, 3.047), (7.578e-09, 0.1669, 3.047), (-0.1445, -0.08345, 3.047), (7.578e-09, -0.1669, 3.047), (0.1445, -0.08345, 3.047), (0.1445, 0.08345, 3.047)], [], [(1, 0, 5, 4, 3, 2), (6, 7, 13, 12), (4, 5, 11, 10), (2, 3, 9, 8), (0, 1, 7, 6), (5, 0, 6, 11), (3, 4, 10, 9), (1, 2, 8, 7), (16, 17, 23, 22), (11, 6, 12, 17), (9, 10, 16, 15), (7, 8, 14, 13), (10, 11, 17, 16), (8, 9, 15, 14), (31, 30, 24, 29), (14, 15, 21, 20), (12, 13, 19, 18), (17, 12, 18, 23), (15, 16, 22, 21), (13, 14, 20, 19), (28, 29, 53, 52), (33, 32, 28, 27), (35, 34, 26, 25), (32, 31, 29, 28), (34, 33, 27, 26), (30, 35, 25, 24), (39, 38, 35, 30), (41, 37, 33, 34), (40, 36, 31, 32), (38, 41, 34, 35), (37, 40, 32, 33), (36, 39, 30, 31), (42, 45, 39, 36), (43, 46, 40, 37), (44, 47, 41, 38), (46, 42, 36, 40), (47, 43, 37, 41), (45, 44, 38, 39), (18, 19, 44, 45), (20, 21, 43, 47), (22, 23, 42, 46), (19, 20, 47, 44), (21, 22, 46, 43), (23, 18, 45, 42), (52, 53, 59, 58), (26, 27, 51, 50), (24, 25, 48, 49), (29, 24, 49, 53), (27, 28, 52, 51), (25, 26, 50, 48), (57, 58, 64, 63), (50, 51, 57, 56), (49, 48, 54, 55), (53, 49, 55, 59), (51, 52, 58, 57), (48, 50, 56, 54), (60, 62, 63, 64, 65, 61), (54, 56, 62, 60), (58, 59, 65, 64), (56, 57, 63, 62), (55, 54, 60, 61), (59, 55, 61, 65)])
me_circle_004.polygons.foreach_set('material_index', [1, 1, 1, 1, 1, 1, 1, 1, 1, 1, 1, 1, 1, 1, 0, 1, 1, 1, 1, 1, 0, 0, 0, 0, 0, 0, 0, 0, 0, 0, 0, 0, 0, 0, 0, 0, 0, 0, 0, 0, 0, 0, 0, 0, 0, 0, 0, 0, 0, 0, 0, 0, 0, 0, 0, 0, 0, 0, 0, 0, 0, 0])
_k = {(0, 1): 1.0, (1, 2): 1.0, (2, 3): 1.0, (3, 4): 1.0, (4, 5): 1.0, (0, 5): 1.0, (24, 25): 1.0, (25, 26): 1.0, (26, 27): 1.0, (27, 28): 1.0, (28, 29): 1.0, (24, 29): 1.0, (30, 35): 1.0, (33, 34): 1.0, (31, 32): 1.0, (34, 35): 1.0, (32, 33): 1.0, (30, 31): 1.0}
me_circle_004.attributes.new('crease_edge', 'FLOAT', 'EDGE').data.foreach_set('value', [_k.get((min(e.vertices), max(e.vertices)), 0.0) for e in me_circle_004.edges])
_uv = me_circle_004.uv_layers.new(name='UVMap')
_uv.uv.foreach_set('vector', [0.0, 0.0, 0.0, 0.0, 0.0, 0.0, 0.0, 0.0, 0.0, 0.0, 0.0, 0.0, 0.0, 0.0, 0.0, 0.0, 0.0, 0.0, 0.0, 0.0, 0.0, 0.0, 0.0, 0.0, 0.0, 0.0, 0.0, 0.0, 0.0, 0.0, 0.0, 0.0, 0.0, 0.0, 0.0, 0.0, 0.0, 0.0, 0.0, 0.0, 0.0, 0.0, 0.0, 0.0, 0.0, 0.0, 0.0, 0.0, 0.0, 0.0, 0.0, 0.0, 0.0, 0.0, 0.0, 0.0, 0.0, 0.0, 0.0, 0.0, 0.0, 0.0, 0.0, 0.0, 0.0, 0.0, 0.0, 0.0, 0.0, 0.0, 0.0, 0.0, 0.0, 0.0, 0.0, 0.0, 0.0, 0.0, 0.0, 0.0, 0.0, 0.0, 0.0, 0.0, 0.0, 0.0, 0.0, 0.0, 0.0, 0.0, 0.0, 0.0, 0.0, 0.0, 0.0, 0.0, 0.0, 0.0, 0.0, 0.0, 0.0, 0.0, 0.0, 0.0, 0.0, 0.0, 0.0, 0.0, 0.0, 0.0, 0.0, 0.0, 0.0, 0.0, 0.0, 0.0, 0.0, 0.0, 0.0, 0.0, 0.0, 0.0, 0.0, 0.0, 0.0, 0.0, 0.0, 0.0, 0.0, 0.0, 0.0, 0.0, 0.0, 0.0, 0.0, 0.0, 0.0, 0.0, 0.0, 0.0, 0.0, 0.0, 0.0, 0.0, 0.0, 0.0, 0.0, 0.0, 0.0, 0.0, 0.0, 0.0, 0.0, 0.0, 0.0, 0.0, 0.0, 0.0, 0.0, 0.0, 0.0, 0.0, 0.0, 0.0, 0.0, 0.0, 0.0, 0.0, 0.0, 0.0, 0.0, 0.0, 0.0, 0.0, 0.0, 0.0, 0.0, 0.0, 0.0, 0.0, 0.0, 0.0, 0.0, 0.0, 0.0, 0.0, 0.0, 0.0, 0.0, 0.0, 0.0, 0.0, 0.0, 0.0, 0.0, 0.0, 0.0, 0.0, 0.0, 0.0, 0.0, 0.0, 0.0, 0.0, 0.0, 0.0, 0.0, 0.0, 0.0, 0.0, 0.0, 0.0, 0.0, 0.0, 0.0, 0.0, 0.0, 0.0, 0.0, 0.0, 0.0, 0.0, 0.0, 0.0, 0.0, 0.0, 0.0, 0.0, 0.0, 0.0, 0.0, 0.0, 0.0, 0.0, 0.0, 0.0, 0.0, 0.0, 0.0, 0.0, 0.0, 0.0, 0.0, 0.0, 0.0, 0.0, 0.0, 0.0, 0.0, 0.0, 0.0, 0.0, 0.0, 0.0, 0.0, 0.0, 0.0, 0.0, 0.0, 0.0, 0.0, 0.0, 0.0, 0.0, 0.0, 0.0, 0.0, 0.0, 0.0, 0.0, 0.0, 0.0, 0.0, 0.0, 0.0, 0.0, 0.0, 0.0, 0.0, 0.0, 0.0, 0.0, 0.0, 0.0, 0.0, 0.0, 0.0, 0.0, 0.0, 0.0, 0.0, 0.0, 0.0, 0.0, 0.0, 0.0, 0.0, 0.0, 0.0, 0.0, 0.0, 0.0, 0.0, 0.0, 0.0, 0.0, 0.0, 0.0, 0.0, 0.0, 0.0, 0.0, 0.0, 0.0, 0.0, 0.0, 0.0, 0.0, 0.0, 0.0, 0.0, 0.0, 0.0, 0.0, 0.0, 0.0, 0.0, 0.0, 0.0, 0.0, 0.0, 0.0, 0.0, 0.0, 0.0, 0.0, 0.0, 0.0, 0.0, 0.0, 0.0, 0.0, 0.0, 0.0, 0.0, 0.0, 0.0, 0.0, 0.0, 0.0, 0.0, 0.0, 0.0, 0.0, 0.0, 0.0, 0.0, 0.0, 0.0, 0.0, 0.0, 0.0, 0.0, 0.0, 0.0, 0.0, 0.0, 0.0, 0.0, 0.0, 0.0, 0.0, 0.0, 0.0, 0.0, 0.0, 0.0, 0.0, 0.0, 0.0, 0.0, 0.0, 0.0, 0.0, 0.0, 0.0, 0.0, 0.0, 0.0, 0.0, 0.0, 0.0, 0.0, 0.0, 0.0, 0.0, 0.0, 0.0, 0.0, 0.0, 0.0, 0.0, 0.0, 0.0, 0.0, 0.0, 0.0, 0.0, 0.0, 0.0, 0.0, 0.0, 0.0, 0.0, 0.0, 0.0, 0.0, 0.0, 0.0, 0.0, 0.0, 0.0, 0.0, 0.0, 0.0, 0.0, 0.0, 0.0, 0.0, 0.0, 0.0, 0.0, 0.0, 0.0, 0.0, 0.0, 0.0, 0.0, 0.0, 0.0, 0.0, 0.0, 0.0, 0.0, 0.0, 0.0, 0.0, 0.0, 0.0, 0.0, 0.0, 0.0, 0.0, 0.0, 0.0, 0.0, 0.0, 0.0, 0.0, 0.0, 0.0, 0.0, 0.0, 0.0, 0.0, 0.0, 0.0, 0.0, 0.0, 0.0, 0.0, 0.0, 0.0, 0.0, 0.0, 0.0, 0.0, 0.0, 0.0, 0.0, 0.0, 0.0, 0.0, 0.0, 0.0, 0.0, 0.0, 0.0, 0.0, 0.0, 0.0, 0.0, 0.0, 0.0, 0.0, 0.0, 0.0, 0.0, 0.0, 0.0, 0.0, 0.0, 0.0, 0.0])
me_circle_004.materials.append(mat_mat_004)
me_circle_004.materials.append(mat_mat_001)
me_circle_004.update()
me_cube_004 = bpy.data.meshes.new('Cube.004')
me_cube_004.from_pydata([(-0.06532, -0.06532, -0.04723), (-0.06532, -0.06532, 0.7114), (-0.06532, 0.06532, -0.04723), (-0.06532, 0.06532, 0.7114), (0.06532, -0.06532, -0.04723), (0.06532, -0.06532, 0.7114), (0.06532, 0.06532, -0.04723), (0.06532, 0.06532, 0.7114)], [], [(0, 1, 3, 2), (2, 3, 7, 6), (6, 7, 5, 4), (4, 5, 1, 0), (2, 6, 4, 0), (7, 3, 1, 5)])
_uv = me_cube_004.uv_layers.new(name='UVMap')
_uv.uv.foreach_set('vector', [0.375, 0.0, 0.625, 0.0, 0.625, 0.25, 0.375, 0.25, 0.375, 0.25, 0.625, 0.25, 0.625, 0.5, 0.375, 0.5, 0.375, 0.5, 0.625, 0.5, 0.625, 0.75, 0.375, 0.75, 0.375, 0.75, 0.625, 0.75, 0.625, 1.0, 0.375, 1.0, 0.125, 0.5, 0.375, 0.5, 0.375, 0.75, 0.125, 0.75, 0.625, 0.5, 0.875, 0.5, 0.875, 0.75, 0.625, 0.75])
me_cube_004.materials.append(mat_mat_001)
me_cube_004.update()
me_circle_005 = bpy.data.meshes.new('Circle.005')
me_circle_005.from_pydata([(0.0, 1.0, 0.0), (-0.866, 0.5, 0.0), (-0.866, -0.5, 0.0), (0.0, -1.0, 0.0), (0.866, -0.5, 0.0), (0.866, 0.5, 0.0), (0.0, 0.6972, 0.1043), (-0.6038, 0.3486, 0.1043), (-0.6038, -0.3486, 0.1043), (0.0, -0.6972, 0.1043), (0.6038, -0.3486, 0.1043), (0.6038, 0.3486, 0.1043), (0.0, 0.1356, 0.167), (-0.1174, 0.06779, 0.167), (-0.1174, -0.06779, 0.167), (0.0, -0.1356, 0.167), (0.1174, -0.06779, 0.167), (0.1174, 0.06779, 0.167), (-4.054e-09, 0.1356, 0.3749), (-0.1174, 0.06779, 0.3749), (-0.1174, -0.06779, 0.3749), (-4.054e-09, -0.1356, 0.3749), (0.1174, -0.06779, 0.3749), (0.1174, 0.06779, 0.3749), (1.307e-08, 0.8741, 2.624), (-0.757, 0.4371, 2.624), (-0.757, -0.4371, 2.624), (1.307e-08, -0.8741, 2.624), (0.757, -0.4371, 2.624), (0.757, 0.4371, 2.624), (6.392e-09, 0.8005, 0.654), (0.6933, 0.4002, 0.654), (0.6933, -0.4002, 0.654), (6.392e-09, -0.8005, 0.654), (-0.6933, -0.4002, 0.654), (-0.6933, 0.4002, 0.654), (0.6018, 0.3474, 0.5151), (6.491e-10, -0.6949, 0.5151), (-0.6018, 0.3474, 0.5151), (6.491e-10, 0.6949, 0.5151), (0.6018, -0.3474, 0.5151), (-0.6018, -0.3474, 0.5151), (0.4082, 0.2357, 0.445), (-3.141e-09, -0.4714, 0.445), (-0.4082, 0.2357, 0.445), (-3.141e-09, 0.4714, 0.445), (0.4082, -0.2357, 0.445), (-0.4082, -0.2357, 0.445), (-0.6055, 0.3496, 2.836), (4.781e-09, 0.6991, 2.836), (-0.6055, -0.3496, 2.836), (4.781e-09, -0.6991, 2.836), (0.6055, -0.3496, 2.836), (0.6055, 0.3496, 2.836), (-0.4166, 0.2406, 2.956), (5.987e-09, 0.4811, 2.956), (-0.4166, -0.2406, 2.956), (5.987e-09, -0.4811, 2.956), (0.4166, -0.2406, 2.956), (0.4166, 0.2406, 2.956), (-0.1445, 0.08345, 3.047), (7.578e-09, 0.1669, 3.047), (-0.1445, -0.08345, 3.047), (7.578e-09, -0.1669, 3.047), (0.1445, -0.08345, 3.047), (0.1445, 0.08345, 3.047)], [], [(1, 0, 5, 4, 3, 2), (6, 7, 13, 12), (4, 5, 11, 10), (2, 3, 9, 8), (0, 1, 7, 6), (5, 0, 6, 11), (3, 4, 10, 9), (1, 2, 8, 7), (16, 17, 23, 22), (11, 6, 12, 17), (9, 10, 16, 15), (7, 8, 14, 13), (10, 11, 17, 16), (8, 9, 15, 14), (31, 30, 24, 29), (14, 15, 21, 20), (12, 13, 19, 18), (17, 12, 18, 23), (15, 16, 22, 21), (13, 14, 20, 19), (28, 29, 53, 52), (33, 32, 28, 27), (35, 34, 26, 25), (32, 31, 29, 28), (34, 33, 27, 26), (30, 35, 25, 24), (39, 38, 35, 30), (41, 37, 33, 34), (40, 36, 31, 32), (38, 41, 34, 35), (37, 40, 32, 33), (36, 39, 30, 31), (42, 45, 39, 36), (43, 46, 40, 37), (44, 47, 41, 38), (46, 42, 36, 40), (47, 43, 37, 41), (45, 44, 38, 39), (18, 19, 44, 45), (20, 21, 43, 47), (22, 23, 42, 46), (19, 20, 47, 44), (21, 22, 46, 43), (23, 18, 45, 42), (52, 53, 59, 58), (26, 27, 51, 50), (24, 25, 48, 49), (29, 24, 49, 53), (27, 28, 52, 51), (25, 26, 50, 48), (57, 58, 64, 63), (50, 51, 57, 56), (49, 48, 54, 55), (53, 49, 55, 59), (51, 52, 58, 57), (48, 50, 56, 54), (60, 62, 63, 64, 65, 61), (54, 56, 62, 60), (58, 59, 65, 64), (56, 57, 63, 62), (55, 54, 60, 61), (59, 55, 61, 65)])
me_circle_005.polygons.foreach_set('material_index', [1, 1, 1, 1, 1, 1, 1, 1, 1, 1, 1, 1, 1, 1, 0, 1, 1, 1, 1, 1, 0, 0, 0, 0, 0, 0, 0, 0, 0, 0, 0, 0, 0, 0, 0, 0, 0, 0, 0, 0, 0, 0, 0, 0, 0, 0, 0, 0, 0, 0, 0, 0, 0, 0, 0, 0, 0, 0, 0, 0, 0, 0])
_k = {(0, 1): 1.0, (1, 2): 1.0, (2, 3): 1.0, (3, 4): 1.0, (4, 5): 1.0, (0, 5): 1.0, (24, 25): 1.0, (25, 26): 1.0, (26, 27): 1.0, (27, 28): 1.0, (28, 29): 1.0, (24, 29): 1.0, (30, 35): 1.0, (33, 34): 1.0, (31, 32): 1.0, (34, 35): 1.0, (32, 33): 1.0, (30, 31): 1.0}
me_circle_005.attributes.new('crease_edge', 'FLOAT', 'EDGE').data.foreach_set('value', [_k.get((min(e.vertices), max(e.vertices)), 0.0) for e in me_circle_005.edges])
_uv = me_circle_005.uv_layers.new(name='UVMap')
_uv.uv.foreach_set('vector', [0.0, 0.0, 0.0, 0.0, 0.0, 0.0, 0.0, 0.0, 0.0, 0.0, 0.0, 0.0, 0.0, 0.0, 0.0, 0.0, 0.0, 0.0, 0.0, 0.0, 0.0, 0.0, 0.0, 0.0, 0.0, 0.0, 0.0, 0.0, 0.0, 0.0, 0.0, 0.0, 0.0, 0.0, 0.0, 0.0, 0.0, 0.0, 0.0, 0.0, 0.0, 0.0, 0.0, 0.0, 0.0, 0.0, 0.0, 0.0, 0.0, 0.0, 0.0, 0.0, 0.0, 0.0, 0.0, 0.0, 0.0, 0.0, 0.0, 0.0, 0.0, 0.0, 0.0, 0.0, 0.0, 0.0, 0.0, 0.0, 0.0, 0.0, 0.0, 0.0, 0.0, 0.0, 0.0, 0.0, 0.0, 0.0, 0.0, 0.0, 0.0, 0.0, 0.0, 0.0, 0.0, 0.0, 0.0, 0.0, 0.0, 0.0, 0.0, 0.0, 0.0, 0.0, 0.0, 0.0, 0.0, 0.0, 0.0, 0.0, 0.0, 0.0, 0.0, 0.0, 0.0, 0.0, 0.0, 0.0, 0.0, 0.0, 0.0, 0.0, 0.0, 0.0, 0.0, 0.0, 0.0, 0.0, 0.0, 0.0, 0.0, 0.0, 0.0, 0.0, 0.0, 0.0, 0.0, 0.0, 0.0, 0.0, 0.0, 0.0, 0.0, 0.0, 0.0, 0.0, 0.0, 0.0, 0.0, 0.0, 0.0, 0.0, 0.0, 0.0, 0.0, 0.0, 0.0, 0.0, 0.0, 0.0, 0.0, 0.0, 0.0, 0.0, 0.0, 0.0, 0.0, 0.0, 0.0, 0.0, 0.0, 0.0, 0.0, 0.0, 0.0, 0.0, 0.0, 0.0, 0.0, 0.0, 0.0, 0.0, 0.0, 0.0, 0.0, 0.0, 0.0, 0.0, 0.0, 0.0, 0.0, 0.0, 0.0, 0.0, 0.0, 0.0, 0.0, 0.0, 0.0, 0.0, 0.0, 0.0, 0.0, 0.0, 0.0, 0.0, 0.0, 0.0, 0.0, 0.0, 0.0, 0.0, 0.0, 0.0, 0.0, 0.0, 0.0, 0.0, 0.0, 0.0, 0.0, 0.0, 0.0, 0.0, 0.0, 0.0, 0.0, 0.0, 0.0, 0.0, 0.0, 0.0, 0.0, 0.0, 0.0, 0.0, 0.0, 0.0, 0.0, 0.0, 0.0, 0.0, 0.0, 0.0, 0.0, 0.0, 0.0, 0.0, 0.0, 0.0, 0.0, 0.0, 0.0, 0.0, 0.0, 0.0, 0.0, 0.0, 0.0, 0.0, 0.0, 0.0, 0.0, 0.0, 0.0, 0.0, 0.0, 0.0, 0.0, 0.0, 0.0, 0.0, 0.0, 0.0, 0.0, 0.0, 0.0, 0.0, 0.0, 0.0, 0.0, 0.0, 0.0, 0.0, 0.0, 0.0, 0.0, 0.0, 0.0, 0.0, 0.0, 0.0, 0.0, 0.0, 0.0, 0.0, 0.0, 0.0, 0.0, 0.0, 0.0, 0.0, 0.0, 0.0, 0.0, 0.0, 0.0, 0.0, 0.0, 0.0, 0.0, 0.0, 0.0, 0.0, 0.0, 0.0, 0.0, 0.0, 0.0, 0.0, 0.0, 0.0, 0.0, 0.0, 0.0, 0.0, 0.0, 0.0, 0.0, 0.0, 0.0, 0.0, 0.0, 0.0, 0.0, 0.0, 0.0, 0.0, 0.0, 0.0, 0.0, 0.0, 0.0, 0.0, 0.0, 0.0, 0.0, 0.0, 0.0, 0.0, 0.0, 0.0, 0.0, 0.0, 0.0, 0.0, 0.0, 0.0, 0.0, 0.0, 0.0, 0.0, 0.0, 0.0, 0.0, 0.0, 0.0, 0.0, 0.0, 0.0, 0.0, 0.0, 0.0, 0.0, 0.0, 0.0, 0.0, 0.0, 0.0, 0.0, 0.0, 0.0, 0.0, 0.0, 0.0, 0.0, 0.0, 0.0, 0.0, 0.0, 0.0, 0.0, 0.0, 0.0, 0.0, 0.0, 0.0, 0.0, 0.0, 0.0, 0.0, 0.0, 0.0, 0.0, 0.0, 0.0, 0.0, 0.0, 0.0, 0.0, 0.0, 0.0, 0.0, 0.0, 0.0, 0.0, 0.0, 0.0, 0.0, 0.0, 0.0, 0.0, 0.0, 0.0, 0.0, 0.0, 0.0, 0.0, 0.0, 0.0, 0.0, 0.0, 0.0, 0.0, 0.0, 0.0, 0.0, 0.0, 0.0, 0.0, 0.0, 0.0, 0.0, 0.0, 0.0, 0.0, 0.0, 0.0, 0.0, 0.0, 0.0, 0.0, 0.0, 0.0, 0.0, 0.0, 0.0, 0.0, 0.0, 0.0, 0.0, 0.0, 0.0, 0.0, 0.0, 0.0, 0.0, 0.0, 0.0, 0.0, 0.0, 0.0, 0.0, 0.0, 0.0, 0.0, 0.0, 0.0, 0.0, 0.0, 0.0, 0.0, 0.0, 0.0, 0.0, 0.0, 0.0, 0.0, 0.0, 0.0, 0.0, 0.0, 0.0, 0.0, 0.0, 0.0, 0.0, 0.0, 0.0, 0.0, 0.0, 0.0, 0.0, 0.0, 0.0, 0.0, 0.0, 0.0, 0.0, 0.0, 0.0, 0.0, 0.0, 0.0])
me_circle_005.materials.append(mat_mat_005)
me_circle_005.materials.append(mat_mat_001)
me_circle_005.update()
me_cube_005 = bpy.data.meshes.new('Cube.005')
me_cube_005.from_pydata([(-0.06532, -0.06532, -0.04723), (-0.06532, -0.06532, 0.7114), (-0.06532, 0.06532, -0.04723), (-0.06532, 0.06532, 0.7114), (0.06532, -0.06532, -0.04723), (0.06532, -0.06532, 0.7114), (0.06532, 0.06532, -0.04723), (0.06532, 0.06532, 0.7114)], [], [(0, 1, 3, 2), (2, 3, 7, 6), (6, 7, 5, 4), (4, 5, 1, 0), (2, 6, 4, 0), (7, 3, 1, 5)])
_uv = me_cube_005.uv_layers.new(name='UVMap')
_uv.uv.foreach_set('vector', [0.375, 0.0, 0.625, 0.0, 0.625, 0.25, 0.375, 0.25, 0.375, 0.25, 0.625, 0.25, 0.625, 0.5, 0.375, 0.5, 0.375, 0.5, 0.625, 0.5, 0.625, 0.75, 0.375, 0.75, 0.375, 0.75, 0.625, 0.75, 0.625, 1.0, 0.375, 1.0, 0.125, 0.5, 0.375, 0.5, 0.375, 0.75, 0.125, 0.75, 0.625, 0.5, 0.875, 0.5, 0.875, 0.75, 0.625, 0.75])
me_cube_005.materials.append(mat_mat_001)
me_cube_005.update()

# ---- objects
ob_light = bpy.data.objects.new('Light', light_light)
ob_camera = bpy.data.objects.new('Camera', cam_camera)
ob_circle = bpy.data.objects.new('Circle', me_circle)
ob_cube = bpy.data.objects.new('Cube', me_cube_002)
ob_cube_001 = bpy.data.objects.new('Cube.001', me_cube_002)
ob_cube_002 = bpy.data.objects.new('Cube.002', me_cube_002)
ob_cube_003 = bpy.data.objects.new('Cube.003', me_cube_002)
ob_cube_004 = bpy.data.objects.new('Cube.004', me_cube_002)
ob_cube_005 = bpy.data.objects.new('Cube.005', me_cube_002)
ob_circle_001 = bpy.data.objects.new('Circle.001', me_circle_002)
ob_cube_006 = bpy.data.objects.new('Cube.006', me_cube_001)
ob_cube_007 = bpy.data.objects.new('Cube.007', me_cube_001)
ob_cube_008 = bpy.data.objects.new('Cube.008', me_cube_001)
ob_cube_009 = bpy.data.objects.new('Cube.009', me_cube_001)
ob_cube_010 = bpy.data.objects.new('Cube.010', me_cube_001)
ob_cube_011 = bpy.data.objects.new('Cube.011', me_cube_001)
ob_circle_002 = bpy.data.objects.new('Circle.002', me_circle_003)
ob_cube_012 = bpy.data.objects.new('Cube.012', me_cube_003)
ob_cube_013 = bpy.data.objects.new('Cube.013', me_cube_003)
ob_cube_014 = bpy.data.objects.new('Cube.014', me_cube_003)
ob_cube_015 = bpy.data.objects.new('Cube.015', me_cube_003)
ob_cube_016 = bpy.data.objects.new('Cube.016', me_cube_003)
ob_cube_017 = bpy.data.objects.new('Cube.017', me_cube_003)
ob_circle_003 = bpy.data.objects.new('Circle.003', me_circle_004)
ob_cube_018 = bpy.data.objects.new('Cube.018', me_cube_004)
ob_cube_019 = bpy.data.objects.new('Cube.019', me_cube_004)
ob_cube_020 = bpy.data.objects.new('Cube.020', me_cube_004)
ob_cube_021 = bpy.data.objects.new('Cube.021', me_cube_004)
ob_cube_022 = bpy.data.objects.new('Cube.022', me_cube_004)
ob_cube_023 = bpy.data.objects.new('Cube.023', me_cube_004)
ob_circle_004 = bpy.data.objects.new('Circle.004', me_circle_005)
ob_cube_024 = bpy.data.objects.new('Cube.024', me_cube_005)
ob_cube_025 = bpy.data.objects.new('Cube.025', me_cube_005)
ob_cube_026 = bpy.data.objects.new('Cube.026', me_cube_005)
ob_cube_027 = bpy.data.objects.new('Cube.027', me_cube_005)
ob_cube_028 = bpy.data.objects.new('Cube.028', me_cube_005)
ob_cube_029 = bpy.data.objects.new('Cube.029', me_cube_005)

# ---- transforms, parenting, visibility, modifiers, constraints
ob_light.location = (4.076, 1.005, 5.904)
ob_light.rotation_euler = (0.6503, 0.05522, 1.866)
ob_light.lock_rotations_4d = False
ob_light.empty_display_type = 'ARROWS'
ob_light.color = (0.0, 0.0, 0.0, 0.0)
ob_light.lineart.crease_threshold = 0.0
ob_camera.location = (7.359, -6.926, 4.958)
ob_camera.rotation_euler = (1.109, 0.0, 0.8149)
ob_camera.lock_rotations_4d = False
ob_camera.empty_display_type = 'ARROWS'
ob_camera.color = (0.0, 0.0, 0.0, 0.0)
ob_camera.display_type = 'WIRE'
ob_camera.lineart.crease_threshold = 0.0
ob_circle.location = (1.991, 0.0, 0.0)
ob_circle.scale = (0.5, 0.5, 0.5)
_m = ob_circle.modifiers.new('Subdivision', 'SUBSURF')
ob_cube.parent = ob_circle
ob_cube.matrix_parent_inverse = Matrix(((2.0, -0.0, 0.0, -0.0), (-0.0, 2.0, -0.0, 0.0), (0.0, -0.0, 2.0, -0.0), (-0.0, 0.0, -0.0, 1.0)))
ob_cube.location = (0.003208, -0.2758, 0.05241)
ob_cube.scale = (0.5, 0.5, 0.5)
ob_cube_001.parent = ob_circle
ob_cube_001.matrix_parent_inverse = Matrix(((2.0, -0.0, 0.0, -0.0), (-0.0, 2.0, -0.0, 0.0), (0.0, -0.0, 2.0, -0.0), (-0.0, 0.0, -0.0, 1.0)))
ob_cube_001.location = (0.2515, -0.1397, 0.05241)
ob_cube_001.scale = (0.4278, 0.4278, 0.5)
ob_cube_002.parent = ob_circle
ob_cube_002.matrix_parent_inverse = Matrix(((2.0, -0.0, 0.0, -0.0), (-0.0, 2.0, -0.0, 0.0), (0.0, -0.0, 2.0, -0.0), (-0.0, 0.0, -0.0, 1.0)))
ob_cube_002.location = (0.2489, 0.1487, 0.05241)
ob_cube_002.scale = (0.4278, 0.4278, 0.5)
ob_cube_003.parent = ob_circle
ob_cube_003.matrix_parent_inverse = Matrix(((2.0, -0.0, 0.0, -0.0), (-0.0, 2.0, -0.0, 0.0), (0.0, -0.0, 2.0, -0.0), (-0.0, 0.0, -0.0, 1.0)))
ob_cube_003.location = (0.005802, 0.2961, 0.05241)
ob_cube_003.scale = (0.4278, 0.4278, 0.5)
ob_cube_004.parent = ob_circle
ob_cube_004.matrix_parent_inverse = Matrix(((2.0, -0.0, 0.0, -0.0), (-0.0, 2.0, -0.0, 0.0), (0.0, -0.0, 2.0, -0.0), (-0.0, 0.0, -0.0, 1.0)))
ob_cube_004.location = (-0.244, 0.1563, 0.05241)
ob_cube_004.scale = (0.4278, 0.4278, 0.5)
ob_cube_005.parent = ob_circle
ob_cube_005.matrix_parent_inverse = Matrix(((2.0, -0.0, 0.0, -0.0), (-0.0, 2.0, -0.0, 0.0), (0.0, -0.0, 2.0, -0.0), (-0.0, 0.0, -0.0, 1.0)))
ob_cube_005.location = (-0.2443, -0.128, 0.05241)
ob_cube_005.scale = (0.4278, 0.4278, 0.5)
ob_circle_001.location = (1.604, -1.422, 0.0)
ob_circle_001.scale = (0.5, 0.5, 0.5)
_m = ob_circle_001.modifiers.new('Subdivision', 'SUBSURF')
ob_cube_006.parent = ob_circle_001
ob_cube_006.matrix_parent_inverse = Matrix(((2.0, -0.0, 0.0, -0.0), (-0.0, 2.0, -0.0, 0.0), (0.0, -0.0, 2.0, -0.0), (-0.0, 0.0, -0.0, 1.0)))
ob_cube_006.location = (0.003208, -0.2758, 0.05241)
ob_cube_006.scale = (0.5, 0.5, 0.5)
ob_cube_007.parent = ob_circle_001
ob_cube_007.matrix_parent_inverse = Matrix(((2.0, -0.0, 0.0, -0.0), (-0.0, 2.0, -0.0, 0.0), (0.0, -0.0, 2.0, -0.0), (-0.0, 0.0, -0.0, 1.0)))
ob_cube_007.location = (0.2515, -0.1397, 0.05241)
ob_cube_007.scale = (0.4278, 0.4278, 0.5)
ob_cube_008.parent = ob_circle_001
ob_cube_008.matrix_parent_inverse = Matrix(((2.0, -0.0, 0.0, -0.0), (-0.0, 2.0, -0.0, 0.0), (0.0, -0.0, 2.0, -0.0), (-0.0, 0.0, -0.0, 1.0)))
ob_cube_008.location = (0.2489, 0.1487, 0.05241)
ob_cube_008.scale = (0.4278, 0.4278, 0.5)
ob_cube_009.parent = ob_circle_001
ob_cube_009.matrix_parent_inverse = Matrix(((2.0, -0.0, 0.0, -0.0), (-0.0, 2.0, -0.0, 0.0), (0.0, -0.0, 2.0, -0.0), (-0.0, 0.0, -0.0, 1.0)))
ob_cube_009.location = (0.005802, 0.2961, 0.05241)
ob_cube_009.scale = (0.4278, 0.4278, 0.5)
ob_cube_010.parent = ob_circle_001
ob_cube_010.matrix_parent_inverse = Matrix(((2.0, -0.0, 0.0, -0.0), (-0.0, 2.0, -0.0, 0.0), (0.0, -0.0, 2.0, -0.0), (-0.0, 0.0, -0.0, 1.0)))
ob_cube_010.location = (-0.244, 0.1563, 0.05241)
ob_cube_010.scale = (0.4278, 0.4278, 0.5)
ob_cube_011.parent = ob_circle_001
ob_cube_011.matrix_parent_inverse = Matrix(((2.0, -0.0, 0.0, -0.0), (-0.0, 2.0, -0.0, 0.0), (0.0, -0.0, 2.0, -0.0), (-0.0, 0.0, -0.0, 1.0)))
ob_cube_011.location = (-0.2443, -0.128, 0.05241)
ob_cube_011.scale = (0.4278, 0.4278, 0.5)
ob_circle_002.location = (1.331, 1.323, 0.0)
ob_circle_002.scale = (0.5, 0.5, 0.5)
_m = ob_circle_002.modifiers.new('Subdivision', 'SUBSURF')
ob_cube_012.parent = ob_circle_002
ob_cube_012.matrix_parent_inverse = Matrix(((2.0, -0.0, 0.0, -0.0), (-0.0, 2.0, -0.0, 0.0), (0.0, -0.0, 2.0, -0.0), (-0.0, 0.0, -0.0, 1.0)))
ob_cube_012.location = (0.003208, -0.2758, 0.05241)
ob_cube_012.scale = (0.5, 0.5, 0.5)
ob_cube_013.parent = ob_circle_002
ob_cube_013.matrix_parent_inverse = Matrix(((2.0, -0.0, 0.0, -0.0), (-0.0, 2.0, -0.0, 0.0), (0.0, -0.0, 2.0, -0.0), (-0.0, 0.0, -0.0, 1.0)))
ob_cube_013.location = (0.2515, -0.1397, 0.05241)
ob_cube_013.scale = (0.4278, 0.4278, 0.5)
ob_cube_014.parent = ob_circle_002
ob_cube_014.matrix_parent_inverse = Matrix(((2.0, -0.0, 0.0, -0.0), (-0.0, 2.0, -0.0, 0.0), (0.0, -0.0, 2.0, -0.0), (-0.0, 0.0, -0.0, 1.0)))
ob_cube_014.location = (0.2489, 0.1487, 0.05241)
ob_cube_014.scale = (0.4278, 0.4278, 0.5)
ob_cube_015.parent = ob_circle_002
ob_cube_015.matrix_parent_inverse = Matrix(((2.0, -0.0, 0.0, -0.0), (-0.0, 2.0, -0.0, 0.0), (0.0, -0.0, 2.0, -0.0), (-0.0, 0.0, -0.0, 1.0)))
ob_cube_015.location = (0.005802, 0.2961, 0.05241)
ob_cube_015.scale = (0.4278, 0.4278, 0.5)
ob_cube_016.parent = ob_circle_002
ob_cube_016.matrix_parent_inverse = Matrix(((2.0, -0.0, 0.0, -0.0), (-0.0, 2.0, -0.0, 0.0), (0.0, -0.0, 2.0, -0.0), (-0.0, 0.0, -0.0, 1.0)))
ob_cube_016.location = (-0.244, 0.1563, 0.05241)
ob_cube_016.scale = (0.4278, 0.4278, 0.5)
ob_cube_017.parent = ob_circle_002
ob_cube_017.matrix_parent_inverse = Matrix(((2.0, -0.0, 0.0, -0.0), (-0.0, 2.0, -0.0, 0.0), (0.0, -0.0, 2.0, -0.0), (-0.0, 0.0, -0.0, 1.0)))
ob_cube_017.location = (-0.2443, -0.128, 0.05241)
ob_cube_017.scale = (0.4278, 0.4278, 0.5)
ob_circle_003.location = (-0.6713, 1.983, 0.0)
ob_circle_003.scale = (0.5, 0.5, 0.5)
_m = ob_circle_003.modifiers.new('Subdivision', 'SUBSURF')
ob_cube_018.parent = ob_circle_003
ob_cube_018.matrix_parent_inverse = Matrix(((2.0, -0.0, 0.0, -0.0), (-0.0, 2.0, -0.0, 0.0), (0.0, -0.0, 2.0, -0.0), (-0.0, 0.0, -0.0, 1.0)))
ob_cube_018.location = (0.003208, -0.2758, 0.05241)
ob_cube_018.scale = (0.5, 0.5, 0.5)
ob_cube_019.parent = ob_circle_003
ob_cube_019.matrix_parent_inverse = Matrix(((2.0, -0.0, 0.0, -0.0), (-0.0, 2.0, -0.0, 0.0), (0.0, -0.0, 2.0, -0.0), (-0.0, 0.0, -0.0, 1.0)))
ob_cube_019.location = (0.2515, -0.1397, 0.05241)
ob_cube_019.scale = (0.4278, 0.4278, 0.5)
ob_cube_020.parent = ob_circle_003
ob_cube_020.matrix_parent_inverse = Matrix(((2.0, -0.0, 0.0, -0.0), (-0.0, 2.0, -0.0, 0.0), (0.0, -0.0, 2.0, -0.0), (-0.0, 0.0, -0.0, 1.0)))
ob_cube_020.location = (0.2489, 0.1487, 0.05241)
ob_cube_020.scale = (0.4278, 0.4278, 0.5)
ob_cube_021.parent = ob_circle_003
ob_cube_021.matrix_parent_inverse = Matrix(((2.0, -0.0, 0.0, -0.0), (-0.0, 2.0, -0.0, 0.0), (0.0, -0.0, 2.0, -0.0), (-0.0, 0.0, -0.0, 1.0)))
ob_cube_021.location = (0.005802, 0.2961, 0.05241)
ob_cube_021.scale = (0.4278, 0.4278, 0.5)
ob_cube_022.parent = ob_circle_003
ob_cube_022.matrix_parent_inverse = Matrix(((2.0, -0.0, 0.0, -0.0), (-0.0, 2.0, -0.0, 0.0), (0.0, -0.0, 2.0, -0.0), (-0.0, 0.0, -0.0, 1.0)))
ob_cube_022.location = (-0.244, 0.1563, 0.05241)
ob_cube_022.scale = (0.4278, 0.4278, 0.5)
ob_cube_023.parent = ob_circle_003
ob_cube_023.matrix_parent_inverse = Matrix(((2.0, -0.0, 0.0, -0.0), (-0.0, 2.0, -0.0, 0.0), (0.0, -0.0, 2.0, -0.0), (-0.0, 0.0, -0.0, 1.0)))
ob_cube_023.location = (-0.2443, -0.128, 0.05241)
ob_cube_023.scale = (0.4278, 0.4278, 0.5)
ob_circle_004.location = (0.0, 0.0, 0.0)
ob_circle_004.scale = (0.5, 0.5, 0.5)
_m = ob_circle_004.modifiers.new('Subdivision', 'SUBSURF')
ob_cube_024.parent = ob_circle_004
ob_cube_024.matrix_parent_inverse = Matrix(((2.0, -0.0, 0.0, -0.0), (-0.0, 2.0, -0.0, 0.0), (0.0, -0.0, 2.0, -0.0), (-0.0, 0.0, -0.0, 1.0)))
ob_cube_024.location = (0.003208, -0.2758, 0.05241)
ob_cube_024.scale = (0.5, 0.5, 0.5)
ob_cube_025.parent = ob_circle_004
ob_cube_025.matrix_parent_inverse = Matrix(((2.0, -0.0, 0.0, -0.0), (-0.0, 2.0, -0.0, 0.0), (0.0, -0.0, 2.0, -0.0), (-0.0, 0.0, -0.0, 1.0)))
ob_cube_025.location = (0.2515, -0.1397, 0.05241)
ob_cube_025.scale = (0.4278, 0.4278, 0.5)
ob_cube_026.parent = ob_circle_004
ob_cube_026.matrix_parent_inverse = Matrix(((2.0, -0.0, 0.0, -0.0), (-0.0, 2.0, -0.0, 0.0), (0.0, -0.0, 2.0, -0.0), (-0.0, 0.0, -0.0, 1.0)))
ob_cube_026.location = (0.2489, 0.1487, 0.05241)
ob_cube_026.scale = (0.4278, 0.4278, 0.5)
ob_cube_027.parent = ob_circle_004
ob_cube_027.matrix_parent_inverse = Matrix(((2.0, -0.0, 0.0, -0.0), (-0.0, 2.0, -0.0, 0.0), (0.0, -0.0, 2.0, -0.0), (-0.0, 0.0, -0.0, 1.0)))
ob_cube_027.location = (0.005802, 0.2961, 0.05241)
ob_cube_027.scale = (0.4278, 0.4278, 0.5)
ob_cube_028.parent = ob_circle_004
ob_cube_028.matrix_parent_inverse = Matrix(((2.0, -0.0, 0.0, -0.0), (-0.0, 2.0, -0.0, 0.0), (0.0, -0.0, 2.0, -0.0), (-0.0, 0.0, -0.0, 1.0)))
ob_cube_028.location = (-0.244, 0.1563, 0.05241)
ob_cube_028.scale = (0.4278, 0.4278, 0.5)
ob_cube_029.parent = ob_circle_004
ob_cube_029.matrix_parent_inverse = Matrix(((2.0, -0.0, 0.0, -0.0), (-0.0, 2.0, -0.0, 0.0), (0.0, -0.0, 2.0, -0.0), (-0.0, 0.0, -0.0, 1.0)))
ob_cube_029.location = (-0.2443, -0.128, 0.05241)
ob_cube_029.scale = (0.4278, 0.4278, 0.5)

# ---- collection membership
col_collection.objects.link(ob_light)
col_collection.objects.link(ob_camera)
col_collection.objects.link(ob_circle)
col_collection.objects.link(ob_cube)
col_collection.objects.link(ob_cube_001)
col_collection.objects.link(ob_cube_002)
col_collection.objects.link(ob_cube_003)
col_collection.objects.link(ob_cube_004)
col_collection.objects.link(ob_cube_005)
col_collection.objects.link(ob_circle_001)
col_collection.objects.link(ob_cube_006)
col_collection.objects.link(ob_cube_007)
col_collection.objects.link(ob_cube_008)
col_collection.objects.link(ob_cube_009)
col_collection.objects.link(ob_cube_010)
col_collection.objects.link(ob_cube_011)
col_collection.objects.link(ob_circle_002)
col_collection.objects.link(ob_cube_012)
col_collection.objects.link(ob_cube_013)
col_collection.objects.link(ob_cube_014)
col_collection.objects.link(ob_cube_015)
col_collection.objects.link(ob_cube_016)
col_collection.objects.link(ob_cube_017)
col_collection.objects.link(ob_circle_003)
col_collection.objects.link(ob_cube_018)
col_collection.objects.link(ob_cube_019)
col_collection.objects.link(ob_cube_020)
col_collection.objects.link(ob_cube_021)
col_collection.objects.link(ob_cube_022)
col_collection.objects.link(ob_cube_023)
col_collection.objects.link(ob_circle_004)
col_collection.objects.link(ob_cube_024)
col_collection.objects.link(ob_cube_025)
col_collection.objects.link(ob_cube_026)
col_collection.objects.link(ob_cube_027)
col_collection.objects.link(ob_cube_028)
col_collection.objects.link(ob_cube_029)

# ---- scene / render settings (as saved in the file)
scene.camera = ob_camera
scene.frame_start = 1; scene.frame_end = 250; scene.frame_set(1)
scene.render.engine = 'BLENDER_EEVEE_NEXT'
bpy.context.view_layer.update()
